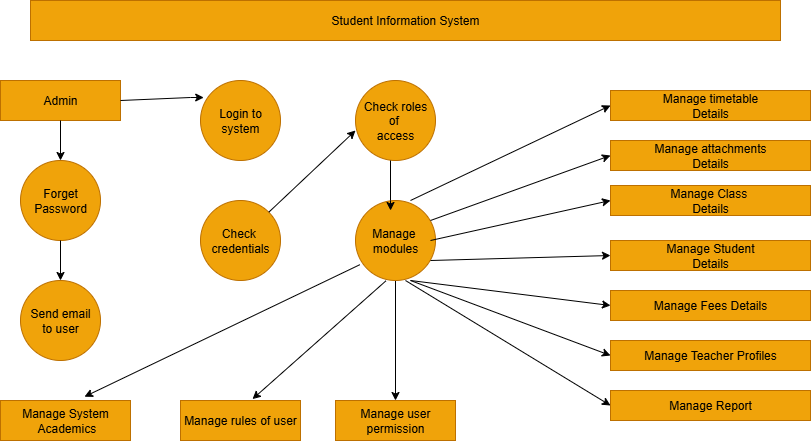

The diagram above was exported from draw.io. Its source (the exported page's mxGraphModel, read from the mxfile embedded in the PNG):
<mxGraphModel dx="1042" dy="562" grid="1" gridSize="10" guides="1" tooltips="1" connect="1" arrows="1" fold="1" page="1" pageScale="1" pageWidth="850" pageHeight="1100" background="none" math="0" shadow="0">
  <root>
    <mxCell id="0" />
    <mxCell id="1" parent="0" />
    <mxCell id="MC6xVWTB1JzP9pyqAudD-47" value="Student Information System" style="rounded=0;whiteSpace=wrap;html=1;fillColor=#f0a30a;fontColor=#000000;strokeColor=#BD7000;" vertex="1" parent="1">
      <mxGeometry x="60" y="480" width="750" height="40" as="geometry" />
    </mxCell>
    <mxCell id="MC6xVWTB1JzP9pyqAudD-48" value="Admin" style="rounded=0;whiteSpace=wrap;html=1;fillColor=#f0a30a;fontColor=#000000;strokeColor=#BD7000;" vertex="1" parent="1">
      <mxGeometry x="30" y="560" width="120" height="40" as="geometry" />
    </mxCell>
    <mxCell id="MC6xVWTB1JzP9pyqAudD-49" value="Forget&lt;div&gt;Password&lt;/div&gt;" style="ellipse;whiteSpace=wrap;html=1;aspect=fixed;fillColor=#f0a30a;fontColor=#000000;strokeColor=#BD7000;" vertex="1" parent="1">
      <mxGeometry x="50" y="640" width="80" height="80" as="geometry" />
    </mxCell>
    <mxCell id="MC6xVWTB1JzP9pyqAudD-50" value="Send email&lt;div&gt;to user&lt;/div&gt;" style="ellipse;whiteSpace=wrap;html=1;aspect=fixed;fillColor=#f0a30a;fontColor=#000000;strokeColor=#BD7000;" vertex="1" parent="1">
      <mxGeometry x="50" y="760" width="80" height="80" as="geometry" />
    </mxCell>
    <mxCell id="MC6xVWTB1JzP9pyqAudD-51" value="Manage System&lt;div&gt;&amp;nbsp;Academics&lt;/div&gt;" style="rounded=0;whiteSpace=wrap;html=1;fillColor=#f0a30a;fontColor=#000000;strokeColor=#BD7000;" vertex="1" parent="1">
      <mxGeometry x="30" y="880" width="130" height="40" as="geometry" />
    </mxCell>
    <mxCell id="MC6xVWTB1JzP9pyqAudD-53" value="" style="endArrow=classic;html=1;rounded=0;entryX=0.5;entryY=0;entryDx=0;entryDy=0;" edge="1" parent="1" target="MC6xVWTB1JzP9pyqAudD-49">
      <mxGeometry width="50" height="50" relative="1" as="geometry">
        <mxPoint x="90" y="600" as="sourcePoint" />
        <mxPoint x="140" y="550" as="targetPoint" />
      </mxGeometry>
    </mxCell>
    <mxCell id="MC6xVWTB1JzP9pyqAudD-54" value="" style="endArrow=classic;html=1;rounded=0;entryX=0.5;entryY=0;entryDx=0;entryDy=0;" edge="1" parent="1" target="MC6xVWTB1JzP9pyqAudD-50">
      <mxGeometry width="50" height="50" relative="1" as="geometry">
        <mxPoint x="90" y="720" as="sourcePoint" />
        <mxPoint x="140" y="670" as="targetPoint" />
      </mxGeometry>
    </mxCell>
    <mxCell id="MC6xVWTB1JzP9pyqAudD-57" value="Login to&lt;div&gt;system&lt;/div&gt;" style="ellipse;whiteSpace=wrap;html=1;aspect=fixed;fillColor=#f0a30a;fontColor=#000000;strokeColor=#BD7000;" vertex="1" parent="1">
      <mxGeometry x="230" y="560" width="80" height="80" as="geometry" />
    </mxCell>
    <mxCell id="MC6xVWTB1JzP9pyqAudD-58" value="Check&amp;nbsp;&lt;div&gt;credentials&lt;/div&gt;" style="ellipse;whiteSpace=wrap;html=1;aspect=fixed;fillColor=#f0a30a;fontColor=#000000;strokeColor=#BD7000;" vertex="1" parent="1">
      <mxGeometry x="230" y="680" width="80" height="80" as="geometry" />
    </mxCell>
    <mxCell id="MC6xVWTB1JzP9pyqAudD-59" value="Manage rules of user" style="rounded=0;whiteSpace=wrap;html=1;fillColor=#f0a30a;fontColor=#000000;strokeColor=#BD7000;" vertex="1" parent="1">
      <mxGeometry x="210" y="880" width="120" height="40" as="geometry" />
    </mxCell>
    <mxCell id="MC6xVWTB1JzP9pyqAudD-60" value="Manage user permission" style="rounded=0;whiteSpace=wrap;html=1;fillColor=#f0a30a;fontColor=#000000;strokeColor=#BD7000;" vertex="1" parent="1">
      <mxGeometry x="365" y="880" width="120" height="40" as="geometry" />
    </mxCell>
    <mxCell id="MC6xVWTB1JzP9pyqAudD-61" value="Check roles of&amp;nbsp;&lt;div&gt;access&lt;/div&gt;" style="ellipse;whiteSpace=wrap;html=1;aspect=fixed;fillColor=#f0a30a;fontColor=#000000;strokeColor=#BD7000;" vertex="1" parent="1">
      <mxGeometry x="385" y="560" width="80" height="80" as="geometry" />
    </mxCell>
    <mxCell id="MC6xVWTB1JzP9pyqAudD-72" style="edgeStyle=orthogonalEdgeStyle;rounded=0;orthogonalLoop=1;jettySize=auto;html=1;" edge="1" parent="1" source="MC6xVWTB1JzP9pyqAudD-62" target="MC6xVWTB1JzP9pyqAudD-60">
      <mxGeometry relative="1" as="geometry" />
    </mxCell>
    <mxCell id="MC6xVWTB1JzP9pyqAudD-62" value="Manage&amp;nbsp;&lt;div&gt;modules&lt;/div&gt;" style="ellipse;whiteSpace=wrap;html=1;aspect=fixed;fillColor=#f0a30a;fontColor=#000000;strokeColor=#BD7000;" vertex="1" parent="1">
      <mxGeometry x="385" y="680" width="80" height="80" as="geometry" />
    </mxCell>
    <mxCell id="MC6xVWTB1JzP9pyqAudD-67" value="" style="endArrow=classic;html=1;rounded=0;entryX=0.04;entryY=0.213;entryDx=0;entryDy=0;entryPerimeter=0;" edge="1" parent="1" target="MC6xVWTB1JzP9pyqAudD-57">
      <mxGeometry width="50" height="50" relative="1" as="geometry">
        <mxPoint x="150" y="580" as="sourcePoint" />
        <mxPoint x="200" y="530" as="targetPoint" />
        <Array as="points">
          <mxPoint x="220" y="577" />
        </Array>
      </mxGeometry>
    </mxCell>
    <mxCell id="MC6xVWTB1JzP9pyqAudD-68" value="" style="endArrow=classic;html=1;rounded=0;exitX=1;exitY=0;exitDx=0;exitDy=0;" edge="1" parent="1" source="MC6xVWTB1JzP9pyqAudD-58">
      <mxGeometry width="50" height="50" relative="1" as="geometry">
        <mxPoint x="305" y="690" as="sourcePoint" />
        <mxPoint x="385" y="610" as="targetPoint" />
      </mxGeometry>
    </mxCell>
    <mxCell id="MC6xVWTB1JzP9pyqAudD-69" value="" style="endArrow=classic;html=1;rounded=0;entryX=0.646;entryY=-0.095;entryDx=0;entryDy=0;entryPerimeter=0;exitX=0.053;exitY=0.803;exitDx=0;exitDy=0;exitPerimeter=0;" edge="1" parent="1" source="MC6xVWTB1JzP9pyqAudD-62" target="MC6xVWTB1JzP9pyqAudD-51">
      <mxGeometry width="50" height="50" relative="1" as="geometry">
        <mxPoint x="350" y="800" as="sourcePoint" />
        <mxPoint x="400" y="750" as="targetPoint" />
      </mxGeometry>
    </mxCell>
    <mxCell id="MC6xVWTB1JzP9pyqAudD-70" value="" style="endArrow=classic;html=1;rounded=0;entryX=0.6;entryY=-0.035;entryDx=0;entryDy=0;entryPerimeter=0;exitX=0.382;exitY=1.003;exitDx=0;exitDy=0;exitPerimeter=0;" edge="1" parent="1" source="MC6xVWTB1JzP9pyqAudD-62" target="MC6xVWTB1JzP9pyqAudD-59">
      <mxGeometry width="50" height="50" relative="1" as="geometry">
        <mxPoint x="360" y="810" as="sourcePoint" />
        <mxPoint x="410" y="760" as="targetPoint" />
      </mxGeometry>
    </mxCell>
    <mxCell id="MC6xVWTB1JzP9pyqAudD-73" value="" style="endArrow=classic;html=1;rounded=0;entryX=0.438;entryY=0.125;entryDx=0;entryDy=0;entryPerimeter=0;" edge="1" parent="1" target="MC6xVWTB1JzP9pyqAudD-62">
      <mxGeometry width="50" height="50" relative="1" as="geometry">
        <mxPoint x="420" y="640" as="sourcePoint" />
        <mxPoint x="470" y="590" as="targetPoint" />
        <Array as="points">
          <mxPoint x="420" y="680" />
        </Array>
      </mxGeometry>
    </mxCell>
    <mxCell id="MC6xVWTB1JzP9pyqAudD-74" value="Manage timetable&lt;div&gt;Details&lt;/div&gt;" style="rounded=0;whiteSpace=wrap;html=1;fillColor=#f0a30a;fontColor=#000000;strokeColor=#BD7000;" vertex="1" parent="1">
      <mxGeometry x="640" y="570" width="200" height="30" as="geometry" />
    </mxCell>
    <mxCell id="MC6xVWTB1JzP9pyqAudD-76" value="Manage attachments&lt;div&gt;Details&lt;/div&gt;" style="rounded=0;whiteSpace=wrap;html=1;fillColor=#f0a30a;fontColor=#000000;strokeColor=#BD7000;" vertex="1" parent="1">
      <mxGeometry x="640" y="620" width="200" height="30" as="geometry" />
    </mxCell>
    <mxCell id="MC6xVWTB1JzP9pyqAudD-78" value="Manage Class&amp;nbsp;&lt;div&gt;Details&lt;/div&gt;" style="rounded=0;whiteSpace=wrap;html=1;fillColor=#f0a30a;fontColor=#000000;strokeColor=#BD7000;" vertex="1" parent="1">
      <mxGeometry x="640" y="665" width="200" height="30" as="geometry" />
    </mxCell>
    <mxCell id="MC6xVWTB1JzP9pyqAudD-79" value="Manage Student&lt;div&gt;Details&lt;/div&gt;" style="rounded=0;whiteSpace=wrap;html=1;fillColor=#f0a30a;fontColor=#000000;strokeColor=#BD7000;" vertex="1" parent="1">
      <mxGeometry x="640" y="720" width="200" height="30" as="geometry" />
    </mxCell>
    <mxCell id="MC6xVWTB1JzP9pyqAudD-80" value="Manage Fees Details" style="rounded=0;whiteSpace=wrap;html=1;fillColor=#f0a30a;fontColor=#000000;strokeColor=#BD7000;" vertex="1" parent="1">
      <mxGeometry x="640" y="770" width="200" height="30" as="geometry" />
    </mxCell>
    <mxCell id="MC6xVWTB1JzP9pyqAudD-81" value="Manage Teacher Profiles" style="rounded=0;whiteSpace=wrap;html=1;fillColor=#f0a30a;fontColor=#000000;strokeColor=#BD7000;" vertex="1" parent="1">
      <mxGeometry x="640" y="820" width="200" height="30" as="geometry" />
    </mxCell>
    <mxCell id="MC6xVWTB1JzP9pyqAudD-83" value="Manage Report" style="rounded=0;whiteSpace=wrap;html=1;fillColor=#f0a30a;fontColor=#000000;strokeColor=#BD7000;" vertex="1" parent="1">
      <mxGeometry x="640" y="870" width="200" height="30" as="geometry" />
    </mxCell>
    <mxCell id="MC6xVWTB1JzP9pyqAudD-85" value="" style="endArrow=classic;html=1;rounded=0;entryX=0;entryY=0.5;entryDx=0;entryDy=0;" edge="1" parent="1" target="MC6xVWTB1JzP9pyqAudD-74">
      <mxGeometry width="50" height="50" relative="1" as="geometry">
        <mxPoint x="440" y="680" as="sourcePoint" />
        <mxPoint x="490" y="630" as="targetPoint" />
      </mxGeometry>
    </mxCell>
    <mxCell id="MC6xVWTB1JzP9pyqAudD-86" value="" style="endArrow=classic;html=1;rounded=0;entryX=0;entryY=0.5;entryDx=0;entryDy=0;" edge="1" parent="1" target="MC6xVWTB1JzP9pyqAudD-76">
      <mxGeometry width="50" height="50" relative="1" as="geometry">
        <mxPoint x="460" y="700" as="sourcePoint" />
        <mxPoint x="510" y="650" as="targetPoint" />
      </mxGeometry>
    </mxCell>
    <mxCell id="MC6xVWTB1JzP9pyqAudD-88" value="" style="endArrow=classic;html=1;rounded=0;entryX=0;entryY=0.5;entryDx=0;entryDy=0;" edge="1" parent="1" target="MC6xVWTB1JzP9pyqAudD-79">
      <mxGeometry width="50" height="50" relative="1" as="geometry">
        <mxPoint x="460" y="740" as="sourcePoint" />
        <mxPoint x="510" y="690" as="targetPoint" />
      </mxGeometry>
    </mxCell>
    <mxCell id="MC6xVWTB1JzP9pyqAudD-92" value="" style="endArrow=classic;html=1;rounded=0;entryX=0;entryY=0.5;entryDx=0;entryDy=0;" edge="1" parent="1" target="MC6xVWTB1JzP9pyqAudD-80">
      <mxGeometry width="50" height="50" relative="1" as="geometry">
        <mxPoint x="440" y="760" as="sourcePoint" />
        <mxPoint x="490" y="710" as="targetPoint" />
      </mxGeometry>
    </mxCell>
    <mxCell id="MC6xVWTB1JzP9pyqAudD-94" value="" style="endArrow=classic;html=1;rounded=0;entryX=0;entryY=0.5;entryDx=0;entryDy=0;" edge="1" parent="1" target="MC6xVWTB1JzP9pyqAudD-81">
      <mxGeometry width="50" height="50" relative="1" as="geometry">
        <mxPoint x="440" y="760" as="sourcePoint" />
        <mxPoint x="490" y="710" as="targetPoint" />
      </mxGeometry>
    </mxCell>
    <mxCell id="MC6xVWTB1JzP9pyqAudD-95" value="" style="endArrow=classic;html=1;rounded=0;entryX=0;entryY=0.5;entryDx=0;entryDy=0;" edge="1" parent="1" target="MC6xVWTB1JzP9pyqAudD-83">
      <mxGeometry width="50" height="50" relative="1" as="geometry">
        <mxPoint x="435" y="760" as="sourcePoint" />
        <mxPoint x="485" y="710" as="targetPoint" />
      </mxGeometry>
    </mxCell>
    <mxCell id="MC6xVWTB1JzP9pyqAudD-98" value="" style="endArrow=classic;html=1;rounded=0;entryX=0;entryY=0.5;entryDx=0;entryDy=0;" edge="1" parent="1" target="MC6xVWTB1JzP9pyqAudD-78">
      <mxGeometry width="50" height="50" relative="1" as="geometry">
        <mxPoint x="460" y="720" as="sourcePoint" />
        <mxPoint x="510" y="670" as="targetPoint" />
      </mxGeometry>
    </mxCell>
  </root>
</mxGraphModel>